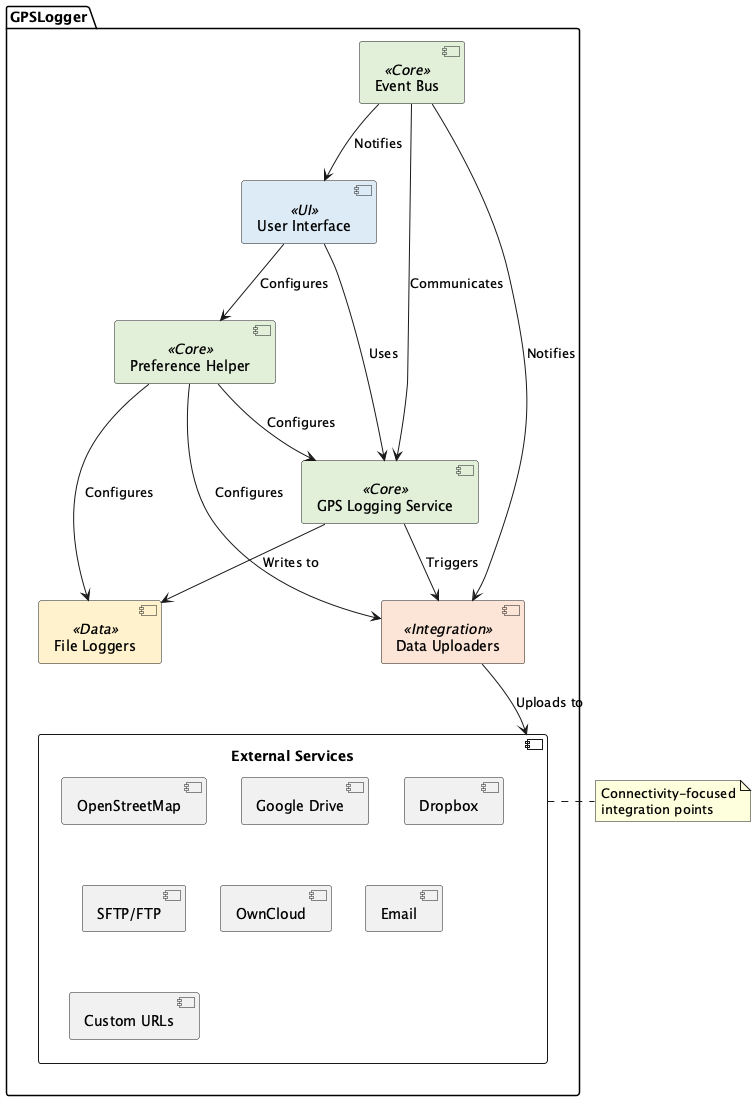

The diagram above was rendered by PlantUML. Its source (embedded in the PNG):
@startuml mendhak_gpslogger

skinparam component {
  BackgroundColor<<UI>> #DDEBF7
  BackgroundColor<<Core>> #E2F0D9
  BackgroundColor<<Data>> #FFF2CC
  BackgroundColor<<Integration>> #FCE4D6
}

package "GPSLogger" {
  [User Interface] as UI <<UI>>
  [GPS Logging Service] as GpsService <<Core>>
  [File Loggers] as FileLoggers <<Data>>
  [Data Uploaders] as Uploaders <<Integration>>
  [Preference Helper] as PrefHelper <<Core>>
  [Event Bus] as EventBus <<Core>>
  
  component "External Services" as ExternalServices {
    [OpenStreetMap]
    [Google Drive]
    [Dropbox]
    [SFTP/FTP]
    [OwnCloud]
    [Email]
    [Custom URLs]
  }
}

UI --> GpsService : Uses
UI --> PrefHelper : Configures
GpsService --> FileLoggers : Writes to
GpsService --> Uploaders : Triggers
Uploaders --> ExternalServices : Uploads to
PrefHelper --> GpsService : Configures
PrefHelper --> FileLoggers : Configures
PrefHelper --> Uploaders : Configures
EventBus --> UI : Notifies
EventBus --> GpsService : Communicates
EventBus --> Uploaders : Notifies

note right of ExternalServices
  Connectivity-focused
  integration points
end note

@enduml